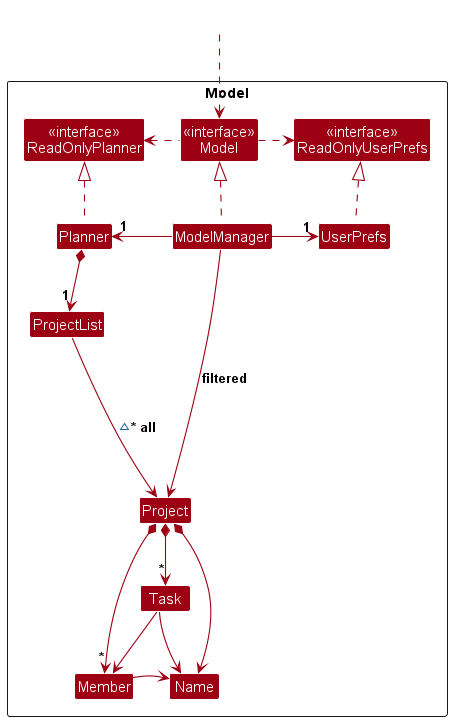

The diagram above was rendered by PlantUML. Its source (embedded in the PNG):
@startuml
!include style.puml
skinparam arrowThickness 1.1
skinparam arrowColor MODEL_COLOR
skinparam classBackgroundColor MODEL_COLOR

Package Model as ModelPackage <<Rectangle>>{
Class "<<interface>>\nReadOnlyPlanner" as ReadOnlyPlanner
Class "<<interface>>\nReadOnlyUserPrefs" as ReadOnlyUserPrefs
Class "<<interface>>\nModel" as Model
Class Planner
Class ModelManager
Class UserPrefs

Class ProjectList
Class Project
Class Task
Class Member
Class Name

Class I #FFFFFF
}

Class HiddenOutside #FFFFFF
HiddenOutside ..> Model

Planner .up.|> ReadOnlyPlanner

ModelManager .up.|> Model
Model .right.> ReadOnlyUserPrefs
Model .left.> ReadOnlyPlanner
ModelManager -left-> "1" Planner
ModelManager -right-> "1" UserPrefs
UserPrefs .up.|> ReadOnlyUserPrefs

Planner *--> "1" ProjectList
ProjectList --> Project : "~* all"
Project *--> "~*" Member
Project *--> Name
Project *--> "~*" Task
Task --> Member
Task --> Name

Project -[hidden]up--> I
ProjectList -[hidden]right-> I

Member -[hidden]right-> Name
Name -[hidden]right-> Task
Member --> Name

ModelManager --> Project : filtered
@enduml